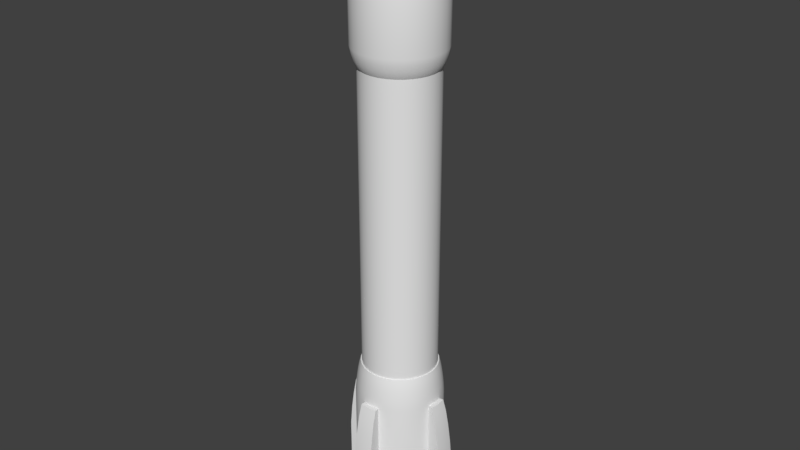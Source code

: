 # Source: Missile.blend  (saved by Blender 2.77.0; exported with 4.5.12 LTS)
import bpy
from mathutils import Matrix  # noqa: F401  (used for matrix-valued properties, if any)

bpy.ops.wm.read_factory_settings(use_empty=True)
scene = bpy.context.scene
scene.name = 'Scene'

# ---- collections
col_collection_1 = bpy.data.collections.new('Collection 1'); scene.collection.children.link(col_collection_1)

# ---- world
world_world = bpy.data.worlds.new('World'); scene.world = world_world
world_world.color = (0.05088, 0.05088, 0.05088)
world_world.use_sun_shadow = False
world_world.sun_shadow_jitter_overblur = 0.0
world_world.cycles.sampling_method = 'MANUAL'

# ---- meshes
me_cylinder = bpy.data.meshes.new('Cylinder')
me_cylinder.from_pydata([(-6.583e-08, 1.0, -1.249), (0.1951, 0.9808, -1.249), (0.3827, 0.9239, -1.249), (0.5556, 0.8315, -1.249), (0.7071, 0.7071, -1.249), (0.8315, 0.5556, -1.249), (0.9239, 0.3827, -1.249), (0.9808, 0.1951, -1.249), (1.0, -2.336e-07, -1.249), (0.9808, -0.1951, -1.249), (0.9239, -0.3827, -1.249), (0.8315, -0.5556, -1.249), (0.7071, -0.7071, -1.249), (0.5556, -0.8315, -1.249), (0.3827, -0.9239, -1.249), (0.1951, -0.9808, -1.249), (-3.917e-07, -1.0, -1.249), (-0.1951, -0.9808, -1.249), (-0.3827, -0.9239, -1.249), (-0.5556, -0.8315, -1.249), (-0.7071, -0.7071, -1.249), (-0.8315, -0.5556, -1.249), (-0.9239, -0.3827, -1.249), (-0.9808, -0.1951, -1.249), (-1.0, 6.565e-07, -1.249), (-0.9808, 0.1951, -1.249), (-0.9239, 0.3827, -1.249), (-0.8315, 0.5556, -1.249), (-0.7071, 0.7071, -1.249), (-0.5556, 0.8315, -1.249), (-0.3827, 0.9239, -1.249), (-0.1951, 0.9808, -1.249), (-3.719e-08, 1.0, -2.294), (0.1951, 0.9808, -2.294), (0.3827, 0.9239, -2.294), (0.5556, 0.8315, -2.294), (0.7071, 0.7071, -2.294), (0.8315, 0.5556, -2.294), (0.9239, 0.3827, -2.294), (0.9808, 0.1951, -2.294), (1.0, -2.336e-07, -2.294), (0.9808, -0.1951, -2.294), (0.9239, -0.3827, -2.294), (0.8315, -0.5556, -2.294), (0.7071, -0.7071, -2.294), (0.5556, -0.8315, -2.294), (0.3827, -0.9239, -2.294), (0.1951, -0.9808, -2.294), (-3.63e-07, -1.0, -2.294), (-0.1951, -0.9808, -2.294), (-0.3827, -0.9239, -2.294), (-0.5556, -0.8315, -2.295), (-0.7071, -0.7071, -2.295), (-0.8315, -0.5556, -2.294), (-0.9239, -0.3827, -2.294), (-0.9808, -0.1951, -2.294), (-1.0, 6.565e-07, -2.294), (-0.9808, 0.1951, -2.294), (-0.9239, 0.3827, -2.294), (-0.8315, 0.5556, -2.294), (-0.7071, 0.7071, -2.294), (-0.5556, 0.8315, -2.294), (-0.3827, 0.9239, -2.294), (-0.1951, 0.9808, -2.294), (3.112e-08, 1.177, -2.294), (0.2296, 1.154, -2.294), (0.4504, 1.087, -2.294), (0.6539, 0.9786, -2.294), (0.8322, 0.8322, -2.294), (0.9786, 0.6539, -2.294), (1.087, 0.4504, -2.294), (1.154, 0.2296, -2.294), (1.177, -2.066e-07, -2.294), (1.154, -0.2296, -2.294), (1.087, -0.4504, -2.294), (0.9786, -0.6539, -2.294), (0.8322, -0.8322, -2.294), (0.6539, -0.9786, -2.294), (0.4504, -1.087, -2.294), (0.2296, -1.154, -2.294), (-4.17e-07, -1.177, -2.294), (-0.2296, -1.154, -2.294), (-0.4504, -1.087, -2.294), (-0.6539, -0.9786, -2.295), (-0.8322, -0.8322, -2.295), (-0.9786, -0.6539, -2.294), (-1.087, -0.4504, -2.294), (-1.154, -0.2296, -2.294), (-1.177, 8.184e-07, -2.294), (-1.154, 0.2296, -2.294), (-1.087, 0.4504, -2.294), (-0.9786, 0.6539, -2.294), (-0.8322, 0.8322, -2.294), (-0.6539, 0.9786, -2.294), (-0.4504, 1.087, -2.294), (-0.2296, 1.154, -2.294), (0.03252, 0.1635, 2.773), (0.2296, 1.154, 1.955), (0.06674, 0.3355, 2.761), (0.09993, 0.5024, 2.724), (0.1311, 0.6589, 2.664), (0.1592, 0.8004, 2.582), (0.1835, 0.9225, 2.481), (0.2032, 1.022, 2.364), (0.2177, 1.095, 2.235), (0.2266, 1.139, 2.097), (-1.15e-08, 1.177, 1.955), (-1.668e-06, 0.1667, 2.773), (-4.906e-08, 1.162, 2.097), (-1.31e-07, 1.116, 2.235), (-2.614e-07, 1.042, 2.364), (-4.328e-07, 0.9406, 2.481), (-6.372e-07, 0.8161, 2.582), (-8.7e-07, 0.6718, 2.664), (-1.125e-06, 0.5122, 2.724), (-1.396e-06, 0.3421, 2.761), (0.06379, 0.154, 2.773), (0.4504, 1.087, 1.955), (0.1309, 0.3161, 2.761), (0.196, 0.4732, 2.724), (0.2571, 0.6207, 2.664), (0.3123, 0.7539, 2.582), (0.3599, 0.869, 2.481), (0.3986, 0.9623, 2.364), (0.4271, 1.031, 2.235), (0.4445, 1.073, 2.097), (0.09261, 0.1386, 2.773), (0.6539, 0.9786, 1.955), (0.1901, 0.2845, 2.761), (0.2846, 0.4259, 2.724), (0.3732, 0.5586, 2.664), (0.4534, 0.6785, 2.582), (0.5226, 0.7821, 2.481), (0.5787, 0.866, 2.364), (0.62, 0.9279, 2.235), (0.6453, 0.9658, 2.097), (0.1179, 0.1179, 2.773), (0.8322, 0.8322, 1.955), (0.2419, 0.2419, 2.761), (0.3622, 0.3622, 2.724), (0.475, 0.475, 2.664), (0.577, 0.577, 2.582), (0.6651, 0.6651, 2.481), (0.7365, 0.7365, 2.364), (0.7891, 0.7891, 2.235), (0.8214, 0.8214, 2.097), (0.1386, 0.09261, 2.773), (0.9786, 0.6539, 1.955), (0.2845, 0.1901, 2.761), (0.4259, 0.2846, 2.724), (0.5586, 0.3732, 2.664), (0.6785, 0.4534, 2.582), (0.7821, 0.5226, 2.481), (0.866, 0.5787, 2.364), (0.9279, 0.62, 2.235), (0.9658, 0.6453, 2.097), (0.154, 0.06379, 2.773), (1.087, 0.4504, 1.955), (0.3161, 0.1309, 2.761), (0.4732, 0.196, 2.724), (0.6207, 0.2571, 2.664), (0.7539, 0.3123, 2.582), (0.869, 0.3599, 2.481), (0.9623, 0.3986, 2.364), (1.031, 0.4271, 2.235), (1.073, 0.4445, 2.097), (0.1635, 0.03252, 2.773), (1.154, 0.2296, 1.955), (0.3355, 0.06674, 2.761), (0.5024, 0.09993, 2.724), (0.6589, 0.1311, 2.664), (0.8004, 0.1592, 2.582), (0.9225, 0.1835, 2.481), (1.022, 0.2032, 2.364), (1.095, 0.2177, 2.235), (1.139, 0.2266, 2.097), (0.1667, -1.303e-07, 2.773), (1.177, -2.066e-07, 1.955), (0.3421, -1.433e-07, 2.761), (0.5122, -1.564e-07, 2.724), (0.6718, -1.685e-07, 2.664), (0.8161, -1.797e-07, 2.582), (0.9406, -1.88e-07, 2.481), (1.042, -1.955e-07, 2.364), (1.116, -2.011e-07, 2.235), (1.162, -2.048e-07, 2.097), (0.1635, -0.03252, 2.773), (1.154, -0.2296, 1.955), (0.3355, -0.06674, 2.761), (0.5024, -0.09993, 2.724), (0.6589, -0.1311, 2.664), (0.8004, -0.1592, 2.582), (0.9225, -0.1835, 2.481), (1.022, -0.2032, 2.364), (1.095, -0.2177, 2.235), (1.139, -0.2266, 2.097), (0.154, -0.06379, 2.773), (1.087, -0.4504, 1.955), (0.3161, -0.1309, 2.761), (0.4732, -0.196, 2.724), (0.6207, -0.2571, 2.664), (0.7539, -0.3123, 2.582), (0.869, -0.3599, 2.481), (0.9623, -0.3986, 2.364), (1.031, -0.4271, 2.235), (1.073, -0.4445, 2.097), (0.1386, -0.09261, 2.773), (0.9786, -0.6539, 1.955), (0.2845, -0.1901, 2.761), (0.4259, -0.2846, 2.724), (0.5586, -0.3732, 2.664), (0.6785, -0.4534, 2.582), (0.7821, -0.5226, 2.481), (0.866, -0.5787, 2.364), (0.9279, -0.62, 2.235), (0.9658, -0.6453, 2.097), (0.1179, -0.1179, 2.773), (0.8322, -0.8322, 1.955), (0.2419, -0.2419, 2.761), (0.3622, -0.3622, 2.724), (0.475, -0.475, 2.664), (0.577, -0.577, 2.582), (0.6651, -0.6651, 2.481), (0.7365, -0.7365, 2.364), (0.7891, -0.7891, 2.235), (0.8214, -0.8214, 2.097), (0.0926, -0.1386, 2.773), (0.6539, -0.9786, 1.955), (0.1901, -0.2845, 2.761), (0.2846, -0.4259, 2.724), (0.3732, -0.5586, 2.664), (0.4534, -0.6785, 2.582), (0.5226, -0.7821, 2.481), (0.5787, -0.8661, 2.364), (0.62, -0.9279, 2.235), (0.6453, -0.9658, 2.097), (0.06379, -0.154, 2.773), (0.4504, -1.087, 1.955), (0.1309, -0.3161, 2.761), (0.196, -0.4732, 2.724), (0.2571, -0.6207, 2.664), (0.3123, -0.7539, 2.582), (0.3599, -0.869, 2.481), (0.3986, -0.9623, 2.364), (0.4271, -1.031, 2.235), (0.4445, -1.073, 2.097), (0.03252, -0.1635, 2.773), (0.2296, -1.154, 1.955), (0.06674, -0.3355, 2.761), (0.09993, -0.5024, 2.724), (0.1311, -0.6589, 2.664), (0.1592, -0.8004, 2.582), (0.1835, -0.9225, 2.481), (0.2032, -1.022, 2.364), (0.2177, -1.095, 2.235), (0.2266, -1.139, 2.097), (-6.395e-07, -0.1667, 2.773), (-4.588e-07, -1.177, 1.955), (-6.209e-07, -0.3421, 2.761), (-6.013e-07, -0.5122, 2.724), (-5.796e-07, -0.6718, 2.664), (-5.576e-07, -0.8161, 2.582), (-5.352e-07, -0.9406, 2.481), (-5.129e-07, -1.042, 2.364), (-4.924e-07, -1.116, 2.235), (-4.756e-07, -1.162, 2.097), (-0.03252, -0.1635, 2.773), (-0.2296, -1.154, 1.955), (-0.06674, -0.3355, 2.761), (-0.09993, -0.5024, 2.724), (-0.1311, -0.6589, 2.664), (-0.1592, -0.8004, 2.582), (-0.1835, -0.9225, 2.481), (-0.2032, -1.022, 2.364), (-0.2177, -1.095, 2.235), (-0.2266, -1.139, 2.097), (-0.06379, -0.154, 2.773), (-0.4504, -1.087, 1.955), (-0.1309, -0.3161, 2.761), (-0.196, -0.4732, 2.724), (-0.2571, -0.6207, 2.664), (-0.3123, -0.7539, 2.582), (-0.3599, -0.869, 2.481), (-0.3986, -0.9623, 2.364), (-0.4271, -1.031, 2.235), (-0.4445, -1.073, 2.097), (-0.09261, -0.1386, 2.773), (-0.6539, -0.9786, 1.955), (-0.1901, -0.2845, 2.761), (-0.2846, -0.4259, 2.724), (-0.3732, -0.5586, 2.664), (-0.4534, -0.6785, 2.582), (-0.5226, -0.7821, 2.481), (-0.5787, -0.866, 2.364), (-0.62, -0.9279, 2.235), (-0.6453, -0.9658, 2.097), (-0.1179, -0.1179, 2.773), (-0.8322, -0.8322, 1.955), (-0.2419, -0.2419, 2.761), (-0.3622, -0.3622, 2.724), (-0.475, -0.475, 2.664), (-0.577, -0.577, 2.582), (-0.6651, -0.6651, 2.481), (-0.7365, -0.7365, 2.364), (-0.7891, -0.7891, 2.235), (-0.8214, -0.8214, 2.097), (-0.1386, -0.09261, 2.773), (-0.9786, -0.6539, 1.955), (-0.2845, -0.1901, 2.761), (-0.4259, -0.2846, 2.724), (-0.5586, -0.3732, 2.664), (-0.6785, -0.4534, 2.582), (-0.7821, -0.5226, 2.481), (-0.8661, -0.5787, 2.364), (-0.9279, -0.62, 2.235), (-0.9658, -0.6453, 2.097), (-0.154, -0.06379, 2.773), (-1.087, -0.4504, 1.955), (-0.3161, -0.1309, 2.761), (-0.4732, -0.196, 2.724), (-0.6207, -0.2571, 2.664), (-0.7539, -0.3123, 2.582), (-0.869, -0.3599, 2.481), (-0.9623, -0.3986, 2.364), (-1.031, -0.4271, 2.235), (-1.073, -0.4445, 2.097), (-0.1635, -0.03252, 2.773), (-1.154, -0.2296, 1.955), (-0.3355, -0.06674, 2.761), (-0.5024, -0.09993, 2.724), (-0.6589, -0.1311, 2.664), (-0.8004, -0.1592, 2.582), (-0.9225, -0.1835, 2.481), (-1.022, -0.2032, 2.364), (-1.095, -0.2177, 2.235), (-1.139, -0.2266, 2.097), (-0.1667, -4.834e-08, 2.773), (-1.177, 8.184e-07, 1.955), (-0.3421, 1.025e-07, 2.761), (-0.5122, 2.483e-07, 2.724), (-0.6718, 3.85e-07, 2.664), (-0.8161, 5.086e-07, 2.582), (-0.9406, 6.148e-07, 2.481), (-1.042, 7.004e-07, 2.364), (-1.116, 7.675e-07, 2.235), (-1.162, 8.029e-07, 2.097), (-0.1635, 0.03252, 2.773), (-1.154, 0.2296, 1.955), (-0.3355, 0.06674, 2.761), (-0.5024, 0.09993, 2.724), (-0.6589, 0.1311, 2.664), (-0.8004, 0.1592, 2.582), (-0.9225, 0.1835, 2.481), (-1.022, 0.2032, 2.364), (-1.095, 0.2177, 2.235), (-1.139, 0.2266, 2.097), (-0.154, 0.06379, 2.773), (-1.087, 0.4504, 1.955), (-0.3161, 0.1309, 2.761), (-0.4732, 0.196, 2.724), (-0.6207, 0.2571, 2.664), (-0.7539, 0.3123, 2.582), (-0.869, 0.3599, 2.481), (-0.9623, 0.3986, 2.364), (-1.031, 0.4271, 2.235), (-1.073, 0.4445, 2.097), (-0.1386, 0.0926, 2.773), (-0.9786, 0.6539, 1.955), (-0.2845, 0.1901, 2.761), (-0.4259, 0.2846, 2.724), (-0.5586, 0.3732, 2.664), (-0.6785, 0.4534, 2.582), (-0.7821, 0.5226, 2.481), (-0.866, 0.5787, 2.364), (-0.9279, 0.62, 2.235), (-0.9658, 0.6453, 2.097), (-0.1179, 0.1179, 2.773), (-0.8322, 0.8322, 1.955), (-0.2419, 0.2419, 2.761), (-0.3622, 0.3622, 2.724), (-0.475, 0.475, 2.664), (-0.577, 0.577, 2.582), (-0.6651, 0.6651, 2.481), (-0.7365, 0.7365, 2.364), (-0.7891, 0.7891, 2.235), (-0.8214, 0.8214, 2.097), (-0.09261, 0.1386, 2.773), (-0.6539, 0.9786, 1.955), (-0.1901, 0.2845, 2.761), (-0.2846, 0.4259, 2.724), (-0.3732, 0.5586, 2.664), (-0.4534, 0.6785, 2.582), (-0.5226, 0.7821, 2.481), (-0.5787, 0.8661, 2.364), (-0.62, 0.9279, 2.235), (-0.6453, 0.9658, 2.097), (-0.06379, 0.154, 2.773), (-0.4504, 1.087, 1.955), (-0.1309, 0.3161, 2.761), (-0.196, 0.4732, 2.724), (-0.2571, 0.6207, 2.664), (-0.3123, 0.7539, 2.582), (-0.3599, 0.869, 2.481), (-0.3986, 0.9623, 2.364), (-0.4271, 1.031, 2.235), (-0.4445, 1.073, 2.097), (-0.03252, 0.1635, 2.773), (-0.2296, 1.154, 1.955), (-0.06674, 0.3355, 2.761), (-0.09993, 0.5024, 2.724), (-0.1311, 0.6589, 2.664), (-0.1592, 0.8004, 2.582), (-0.1835, 0.9225, 2.481), (-0.2032, 1.022, 2.364), (-0.2177, 1.095, 2.235), (-0.2266, 1.139, 2.097), (0.2296, 1.154, 1.604), (0.1966, 0.9883, 1.436), (0.2239, 1.126, 1.551), (0.2161, 1.086, 1.505), (0.2071, 1.041, 1.465), (-6.288e-08, 1.008, 1.436), (-9.349e-09, 1.177, 1.604), (-4.417e-08, 1.061, 1.465), (-2.91e-08, 1.108, 1.505), (-1.693e-08, 1.148, 1.551), (0.4504, 1.087, 1.604), (0.3856, 0.9309, 1.436), (0.4393, 1.06, 1.551), (0.4239, 1.023, 1.505), (0.4062, 0.9807, 1.465), (0.6539, 0.9786, 1.604), (0.5598, 0.8378, 1.436), (0.6377, 0.9544, 1.551), (0.6154, 0.9211, 1.505), (0.5897, 0.8826, 1.465), (0.8322, 0.8322, 1.604), (0.7125, 0.7125, 1.436), (0.8116, 0.8116, 1.551), (0.7833, 0.7833, 1.505), (0.7506, 0.7506, 1.465), (0.9786, 0.6539, 1.604), (0.8378, 0.5598, 1.436), (0.9544, 0.6377, 1.551), (0.9211, 0.6154, 1.505), (0.8826, 0.5897, 1.465), (1.087, 0.4504, 1.604), (0.9309, 0.3856, 1.436), (1.06, 0.4393, 1.551), (1.023, 0.4239, 1.505), (0.9807, 0.4062, 1.465), (1.154, 0.2296, 1.604), (0.9883, 0.1966, 1.436), (1.126, 0.2239, 1.551), (1.086, 0.2161, 1.505), (1.041, 0.2071, 1.465), (1.177, -2.066e-07, 1.604), (1.008, -2.325e-07, 1.436), (1.148, -2.111e-07, 1.551), (1.108, -2.172e-07, 1.505), (1.061, -2.242e-07, 1.465), (1.154, -0.2296, 1.604), (0.9883, -0.1966, 1.436), (1.126, -0.2239, 1.551), (1.086, -0.2161, 1.505), (1.041, -0.2071, 1.465), (1.087, -0.4504, 1.604), (0.9309, -0.3856, 1.436), (1.06, -0.4393, 1.551), (1.023, -0.4239, 1.505), (0.9807, -0.4062, 1.465), (0.9786, -0.6539, 1.604), (0.8378, -0.5598, 1.436), (0.9544, -0.6377, 1.551), (0.9211, -0.6154, 1.505), (0.8826, -0.5897, 1.465), (0.8322, -0.8322, 1.604), (0.7125, -0.7125, 1.436), (0.8116, -0.8116, 1.551), (0.7833, -0.7833, 1.505), (0.7506, -0.7506, 1.465), (0.6539, -0.9786, 1.604), (0.5598, -0.8378, 1.436), (0.6377, -0.9544, 1.551), (0.6154, -0.9211, 1.505), (0.5897, -0.8826, 1.465), (0.4504, -1.087, 1.604), (0.3856, -0.9309, 1.436), (0.4393, -1.06, 1.551), (0.4239, -1.023, 1.505), (0.4062, -0.9807, 1.465), (0.2296, -1.154, 1.604), (0.1966, -0.9883, 1.436), (0.2239, -1.126, 1.551), (0.2161, -1.086, 1.505), (0.2071, -1.041, 1.465), (-4.572e-07, -1.177, 1.604), (-3.94e-07, -1.008, 1.436), (-4.449e-07, -1.148, 1.551), (-4.293e-07, -1.108, 1.505), (-4.123e-07, -1.061, 1.465), (-0.2296, -1.154, 1.604), (-0.1966, -0.9883, 1.436), (-0.2239, -1.126, 1.551), (-0.2161, -1.086, 1.505), (-0.2071, -1.041, 1.465), (-0.4504, -1.087, 1.604), (-0.3856, -0.9309, 1.436), (-0.4393, -1.06, 1.551), (-0.4239, -1.023, 1.505), (-0.4062, -0.9807, 1.465), (-0.6539, -0.9786, 1.604), (-0.5598, -0.8378, 1.436), (-0.6377, -0.9544, 1.551), (-0.6154, -0.9211, 1.505), (-0.5897, -0.8826, 1.465), (-0.8322, -0.8322, 1.604), (-0.7125, -0.7125, 1.436), (-0.8116, -0.8116, 1.551), (-0.7833, -0.7833, 1.505), (-0.7506, -0.7506, 1.465), (-0.9786, -0.6539, 1.604), (-0.8378, -0.5598, 1.436), (-0.9544, -0.6377, 1.551), (-0.9211, -0.6154, 1.505), (-0.8826, -0.5897, 1.465), (-1.087, -0.4504, 1.604), (-0.9309, -0.3856, 1.436), (-1.06, -0.4393, 1.551), (-1.023, -0.4239, 1.505), (-0.9807, -0.4062, 1.465), (-1.154, -0.2296, 1.604), (-0.9883, -0.1966, 1.436), (-1.126, -0.2239, 1.551), (-1.086, -0.2161, 1.505), (-1.041, -0.2071, 1.465), (-1.177, 8.184e-07, 1.604), (-1.008, 6.635e-07, 1.436), (-1.148, 7.917e-07, 1.551), (-1.108, 7.551e-07, 1.505), (-1.061, 7.127e-07, 1.465), (-1.154, 0.2296, 1.604), (-0.9883, 0.1966, 1.436), (-1.126, 0.2239, 1.551), (-1.086, 0.2161, 1.505), (-1.041, 0.2071, 1.465), (-1.087, 0.4504, 1.604), (-0.9309, 0.3856, 1.436), (-1.06, 0.4393, 1.551), (-1.023, 0.4239, 1.505), (-0.9807, 0.4062, 1.465), (-0.9786, 0.6539, 1.604), (-0.8378, 0.5598, 1.436), (-0.9544, 0.6377, 1.551), (-0.9211, 0.6154, 1.505), (-0.8826, 0.5897, 1.465), (-0.8322, 0.8322, 1.604), (-0.7125, 0.7125, 1.436), (-0.8116, 0.8116, 1.551), (-0.7833, 0.7833, 1.505), (-0.7506, 0.7506, 1.465), (-0.6539, 0.9786, 1.604), (-0.5598, 0.8378, 1.436), (-0.6377, 0.9544, 1.551), (-0.6154, 0.9211, 1.505), (-0.5897, 0.8826, 1.465), (-0.4504, 1.087, 1.604), (-0.3856, 0.9309, 1.436), (-0.4393, 1.06, 1.551), (-0.4239, 1.023, 1.505), (-0.4062, 0.9807, 1.465), (-0.2296, 1.154, 1.604), (-0.1966, 0.9883, 1.436), (-0.2239, 1.126, 1.551), (-0.2161, 1.086, 1.505), (-0.2071, 1.041, 1.465), (9.372e-09, 1.177, -1.545), (-5.271e-08, 1.035, -1.249), (-2.498e-09, 1.153, -1.451), (-1.757e-08, 1.119, -1.37), (-3.451e-08, 1.08, -1.3), (0.2019, 1.015, -1.249), (0.2296, 1.154, -1.545), (0.2107, 1.059, -1.3), (0.2183, 1.097, -1.37), (0.2248, 1.13, -1.451), (0.396, 0.9561, -1.249), (0.4504, 1.087, -1.545), (0.4133, 0.9978, -1.3), (0.4282, 1.034, -1.37), (0.441, 1.065, -1.451), (0.5749, 0.8604, -1.249), (0.6539, 0.9786, -1.545), (0.6, 0.898, -1.3), (0.6216, 0.9303, -1.37), (0.6403, 0.9583, -1.451), (0.7317, 0.7317, -1.249), (0.8322, 0.8322, -1.545), (0.7637, 0.7637, -1.3), (0.7912, 0.7912, -1.37), (0.8149, 0.8149, -1.451), (0.8604, 0.5749, -1.249), (0.9786, 0.6539, -1.545), (0.898, 0.6, -1.3), (0.9303, 0.6216, -1.37), (0.9583, 0.6403, -1.451), (0.9561, 0.396, -1.249), (1.087, 0.4504, -1.545), (0.9978, 0.4133, -1.3), (1.034, 0.4282, -1.37), (1.065, 0.441, -1.451), (1.015, 0.2019, -1.249), (1.154, 0.2296, -1.545), (1.059, 0.2107, -1.3), (1.097, 0.2183, -1.37), (1.13, 0.2248, -1.451), (1.035, -2.283e-07, -1.249), (1.177, -2.066e-07, -1.545), (1.08, -2.213e-07, -1.3), (1.119, -2.155e-07, -1.37), (1.153, -2.104e-07, -1.451), (1.015, -0.2019, -1.249), (1.154, -0.2296, -1.545), (1.059, -0.2107, -1.3), (1.097, -0.2183, -1.37), (1.13, -0.2248, -1.451), (0.9561, -0.396, -1.249), (1.087, -0.4504, -1.545), (0.9978, -0.4133, -1.3), (1.034, -0.4282, -1.37), (1.065, -0.441, -1.451), (0.8604, -0.5749, -1.249), (0.9786, -0.6539, -1.545), (0.898, -0.6, -1.3), (0.9303, -0.6216, -1.37), (0.9583, -0.6403, -1.451), (0.7317, -0.7317, -1.249), (0.8322, -0.8322, -1.545), (0.7637, -0.7637, -1.3), (0.7912, -0.7912, -1.37), (0.8149, -0.8149, -1.451), (0.5749, -0.8604, -1.249), (0.6539, -0.9786, -1.545), (0.6, -0.898, -1.3), (0.6216, -0.9303, -1.37), (0.6403, -0.9583, -1.451), (0.396, -0.9561, -1.249), (0.4504, -1.087, -1.545), (0.4133, -0.9978, -1.3), (0.4282, -1.034, -1.37), (0.441, -1.065, -1.451), (0.2019, -1.015, -1.249), (0.2296, -1.154, -1.545), (0.2107, -1.059, -1.3), (0.2183, -1.097, -1.37), (0.2248, -1.13, -1.451), (-4.025e-07, -1.035, -1.249), (-4.381e-07, -1.177, -1.545), (-4.15e-07, -1.08, -1.3), (-4.251e-07, -1.119, -1.37), (-4.335e-07, -1.153, -1.451), (-0.2019, -1.015, -1.249), (-0.2296, -1.154, -1.545), (-0.2107, -1.059, -1.3), (-0.2183, -1.097, -1.37), (-0.2248, -1.13, -1.451), (-0.396, -0.9561, -1.249), (-0.4504, -1.087, -1.545), (-0.4133, -0.9978, -1.3), (-0.4282, -1.034, -1.37), (-0.441, -1.065, -1.451), (-0.5749, -0.8604, -1.249), (-0.6539, -0.9786, -1.545), (-0.6, -0.898, -1.3), (-0.6216, -0.9303, -1.37), (-0.6403, -0.9583, -1.451), (-0.7317, -0.7317, -1.249), (-0.8322, -0.8322, -1.545), (-0.7637, -0.7637, -1.3), (-0.7912, -0.7912, -1.37), (-0.8149, -0.8149, -1.451), (-0.8604, -0.5749, -1.249), (-0.9786, -0.6539, -1.545), (-0.898, -0.6, -1.3), (-0.9303, -0.6216, -1.37), (-0.9583, -0.6403, -1.451), (-0.9561, -0.396, -1.249), (-1.087, -0.4504, -1.545), (-0.9978, -0.4133, -1.3), (-1.034, -0.4282, -1.37), (-1.065, -0.441, -1.451), (-1.015, -0.2019, -1.249), (-1.154, -0.2296, -1.545), (-1.059, -0.2107, -1.3), (-1.097, -0.2183, -1.37), (-1.13, -0.2248, -1.451), (-1.035, 6.884e-07, -1.249), (-1.177, 8.184e-07, -1.545), (-1.08, 7.297e-07, -1.3), (-1.119, 7.653e-07, -1.37), (-1.153, 7.959e-07, -1.451), (-1.015, 0.2019, -1.249), (-1.154, 0.2296, -1.545), (-1.059, 0.2107, -1.3), (-1.097, 0.2183, -1.37), (-1.13, 0.2248, -1.451), (-0.9561, 0.396, -1.249), (-1.087, 0.4504, -1.545), (-0.9978, 0.4133, -1.3), (-1.034, 0.4282, -1.37), (-1.065, 0.441, -1.451), (-0.8604, 0.5749, -1.249), (-0.9786, 0.6539, -1.545), (-0.898, 0.6, -1.3), (-0.9303, 0.6216, -1.37), (-0.9583, 0.6403, -1.451), (-0.7317, 0.7317, -1.249), (-0.8322, 0.8322, -1.545), (-0.7637, 0.7637, -1.3), (-0.7912, 0.7912, -1.37), (-0.8149, 0.8149, -1.451), (-0.5749, 0.8604, -1.249), (-0.6539, 0.9786, -1.545), (-0.6, 0.898, -1.3), (-0.6216, 0.9303, -1.37), (-0.6403, 0.9583, -1.451), (-0.396, 0.9561, -1.249), (-0.4504, 1.087, -1.545), (-0.4133, 0.9978, -1.3), (-0.4282, 1.034, -1.37), (-0.441, 1.065, -1.451), (-0.2019, 1.015, -1.249), (-0.2296, 1.154, -1.545), (-0.2107, 1.059, -1.3), (-0.2183, 1.097, -1.37), (-0.2248, 1.13, -1.451), (4.37e-08, 1.245, -2.294), (0.2362, 1.222, -2.294), (1.222, 0.2362, -2.294), (1.245, -1.882e-07, -2.294), (1.222, -0.2362, -2.294), (0.2362, -1.222, -2.294), (-4.341e-07, -1.245, -2.294), (-0.2362, -1.222, -2.294), (-1.222, -0.2362, -2.294), (-1.245, 8.713e-07, -2.294), (-1.222, 0.2362, -2.294), (-0.2362, 1.222, -2.294), (0.2362, 1.222, -1.545), (2.13e-08, 1.245, -1.545), (1.245, -1.882e-07, -1.545), (1.222, 0.2362, -1.545), (1.222, -0.2362, -1.545), (-4.559e-07, -1.245, -1.545), (0.2362, -1.222, -1.545), (-0.2362, -1.222, -1.545), (-1.245, 8.713e-07, -1.545), (-1.222, -0.2362, -1.545), (-1.222, 0.2362, -1.545), (-0.2362, 1.222, -1.545), (1.03e-07, 1.581, -2.294), (0.2687, 1.556, -2.294), (1.556, 0.2687, -2.294), (1.581, -1.017e-07, -2.294), (1.556, -0.2687, -2.294), (0.2687, -1.556, -2.294), (-5.158e-07, -1.581, -2.294), (-0.2687, -1.556, -2.294), (-1.556, -0.2687, -2.294), (-1.581, 1.126e-06, -2.294), (-1.556, 0.2687, -2.294), (-0.2687, 1.556, -2.294), (1.556, 0.2687, -2.656), (1.03e-07, 1.581, -2.656), (0.2687, 1.556, -2.656), (1.581, -1.017e-07, -2.656), (1.556, -0.2687, -2.656), (0.2687, -1.556, -2.656), (-5.158e-07, -1.581, -2.656), (-0.2687, -1.556, -2.656), (-1.556, -0.2687, -2.656), (-1.581, 1.126e-06, -2.656), (-1.556, 0.2687, -2.656), (-0.2687, 1.556, -2.656), (4.37e-08, 1.245, -2.294), (8.854e-08, 1.499, -2.656), (5.14e-08, 1.288, -2.409), (6.2e-08, 1.348, -2.508), (7.48e-08, 1.418, -2.594), (0.2362, 1.222, -2.294), (0.2607, 1.474, -2.656), (0.2404, 1.265, -2.409), (0.2462, 1.325, -2.508), (0.2529, 1.393, -2.594), (1.474, 0.2607, -2.656), (1.222, 0.2362, -2.294), (1.393, 0.2529, -2.594), (1.325, 0.2462, -2.508), (1.265, 0.2404, -2.409), (1.499, -1.228e-07, -2.656), (1.245, -1.882e-07, -2.294), (1.418, -1.438e-07, -2.594), (1.348, -1.615e-07, -2.508), (1.288, -1.769e-07, -2.409), (1.222, -0.2362, -2.294), (1.474, -0.2607, -2.656), (1.265, -0.2404, -2.409), (1.325, -0.2462, -2.508), (1.393, -0.2529, -2.594), (0.2607, -1.474, -2.656), (0.2362, -1.222, -2.294), (0.2529, -1.393, -2.594), (0.2462, -1.325, -2.508), (0.2404, -1.265, -2.409), (-4.959e-07, -1.499, -2.656), (-4.341e-07, -1.245, -2.294), (-4.761e-07, -1.418, -2.594), (-4.593e-07, -1.348, -2.508), (-4.449e-07, -1.288, -2.409), (-0.2362, -1.222, -2.294), (-0.2607, -1.474, -2.656), (-0.2404, -1.265, -2.409), (-0.2462, -1.325, -2.508), (-0.2529, -1.393, -2.594), (-1.474, -0.2607, -2.656), (-1.222, -0.2362, -2.294), (-1.393, -0.2529, -2.594), (-1.325, -0.2462, -2.508), (-1.265, -0.2404, -2.409), (-1.499, 1.064e-06, -2.656), (-1.245, 8.713e-07, -2.294), (-1.418, 1.002e-06, -2.594), (-1.348, 9.499e-07, -2.508), (-1.288, 9.044e-07, -2.409), (-1.222, 0.2362, -2.294), (-1.474, 0.2607, -2.656), (-1.265, 0.2404, -2.409), (-1.325, 0.2462, -2.508), (-1.393, 0.2529, -2.594), (-0.2607, 1.474, -2.656), (-0.2362, 1.222, -2.294), (-0.2529, 1.393, -2.594), (-0.2462, 1.325, -2.508), (-0.2404, 1.265, -2.409), (0.2687, 1.556, -2.146), (0.2409, 1.27, -1.545), (0.264, 1.507, -1.955), (0.2574, 1.439, -1.79), (0.2498, 1.361, -1.648), (9.824e-08, 1.581, -2.146), (2.944e-08, 1.292, -1.545), (8.318e-08, 1.531, -1.955), (6.665e-08, 1.463, -1.79), (4.872e-08, 1.384, -1.648), (1.292, -1.76e-07, -1.545), (1.581, -1.017e-07, -2.146), (1.384, -1.524e-07, -1.648), (1.463, -1.32e-07, -1.79), (1.531, -1.145e-07, -1.955), (1.27, 0.2409, -1.545), (1.556, 0.2687, -2.146), (1.361, 0.2498, -1.648), (1.439, 0.2574, -1.79), (1.507, 0.264, -1.955), (1.556, -0.2687, -2.146), (1.27, -0.2409, -1.545), (1.507, -0.264, -1.955), (1.439, -0.2574, -1.79), (1.361, -0.2498, -1.648), (-4.679e-07, -1.292, -1.545), (-5.208e-07, -1.581, -2.146), (-4.877e-07, -1.384, -1.648), (-5.029e-07, -1.463, -1.79), (-5.143e-07, -1.531, -1.955), (0.2409, -1.27, -1.545), (0.2687, -1.556, -2.146), (0.2498, -1.361, -1.648), (0.2574, -1.439, -1.79), (0.264, -1.507, -1.955), (-0.2687, -1.556, -2.146), (-0.2409, -1.27, -1.545), (-0.264, -1.507, -1.955), (-0.2574, -1.439, -1.79), (-0.2498, -1.361, -1.648), (-1.292, 9.072e-07, -1.545), (-1.581, 1.126e-06, -2.146), (-1.384, 9.766e-07, -1.648), (-1.463, 1.037e-06, -1.79), (-1.531, 1.089e-06, -1.955), (-1.27, -0.2409, -1.545), (-1.556, -0.2687, -2.146), (-1.361, -0.2498, -1.648), (-1.439, -0.2574, -1.79), (-1.507, -0.264, -1.955), (-1.556, 0.2687, -2.146), (-1.27, 0.2409, -1.545), (-1.507, 0.264, -1.955), (-1.439, 0.2574, -1.79), (-1.361, 0.2498, -1.648), (-0.2409, 1.27, -1.545), (-0.2687, 1.556, -2.146), (-0.2498, 1.361, -1.648), (-0.2574, 1.439, -1.79), (-0.264, 1.507, -1.955), (0.4398, -0.2939, -2.073), (0.8315, -0.5556, -2.07), (0.6552, -0.4378, -2.017), (0.7303, -0.488, -1.988), (0.9239, -0.3827, -2.07), (0.4887, -0.2024, -2.073), (0.8115, -0.3361, -1.988), (0.728, -0.3015, -2.017), (0.5188, -0.1032, -2.073), (0.9808, -0.1951, -2.07), (0.7728, -0.1537, -2.017), (0.8615, -0.1714, -1.988), (0.529, -2.416e-07, -2.073), (1.0, -2.336e-07, -2.07), (0.788, -2.951e-07, -2.017), (0.8783, -2.693e-07, -1.988), (0.5188, 0.1032, -2.073), (0.9808, 0.1951, -2.07), (0.7728, 0.1537, -2.017), (0.8615, 0.1714, -1.988), (0.9239, 0.3827, -2.07), (0.4887, 0.2024, -2.073), (0.8115, 0.3361, -1.988), (0.728, 0.3015, -2.017), (0.4398, 0.2939, -2.073), (0.8315, 0.5556, -2.07), (0.6552, 0.4378, -2.017), (0.7303, 0.488, -1.988), (0.7071, 0.7071, -2.07), (0.374, 0.374, -2.073), (0.6211, 0.6211, -1.988), (0.5572, 0.5572, -2.017), (0.2939, 0.4398, -2.073), (0.5556, 0.8315, -2.07), (0.4378, 0.6552, -2.017), (0.488, 0.7303, -1.988), (0.3827, 0.9239, -2.07), (0.2024, 0.4887, -2.073), (0.3361, 0.8115, -1.988), (0.3015, 0.728, -2.017), (0.1032, 0.5188, -2.073), (0.1951, 0.9808, -2.07), (0.1537, 0.7728, -2.017), (0.1714, 0.8615, -1.988), (-4.95e-08, 1.0, -2.07), (1.649e-08, 0.529, -2.073), (-1.842e-10, 0.8783, -1.988), (3.01e-08, 0.788, -2.017), (0.7071, -0.7071, -2.07), (0.374, -0.374, -2.073), (0.6211, -0.6211, -1.988), (0.5572, -0.5572, -2.017), (0.2939, -0.4398, -2.073), (0.5556, -0.8315, -2.07), (0.4378, -0.6552, -2.017), (0.488, -0.7303, -1.988), (0.3827, -0.9239, -2.07), (0.2024, -0.4887, -2.073), (0.3361, -0.8115, -1.988), (0.3015, -0.728, -2.017), (0.1032, -0.5188, -2.073), (0.1951, -0.9808, -2.07), (0.1537, -0.7728, -2.017), (0.1714, -0.8615, -1.988), (-1.835e-07, -0.529, -2.073), (-3.753e-07, -1.0, -2.07), (-2.6e-07, -0.788, -2.017), (-3.053e-07, -0.8783, -1.988), (-0.1032, -0.5188, -2.073), (-0.1951, -0.9808, -2.07), (-0.1537, -0.7728, -2.017), (-0.1714, -0.8615, -1.988), (-0.3827, -0.9239, -2.07), (-0.2024, -0.4887, -2.073), (-0.3361, -0.8115, -1.988), (-0.3015, -0.728, -2.017), (-0.2939, -0.4398, -2.073), (-0.5556, -0.8315, -2.07), (-0.4378, -0.6552, -2.017), (-0.488, -0.7303, -1.988), (-0.374, -0.374, -2.073), (-0.7071, -0.7071, -2.07), (-0.5572, -0.5572, -2.017), (-0.6211, -0.6211, -1.988), (-0.4398, -0.2939, -2.073), (-0.8315, -0.5556, -2.07), (-0.6552, -0.4378, -2.017), (-0.7303, -0.488, -1.988), (-0.9239, -0.3827, -2.07), (-0.4887, -0.2024, -2.073), (-0.8115, -0.3361, -1.988), (-0.728, -0.3015, -2.017), (-0.5188, -0.1032, -2.073), (-0.9808, -0.1951, -2.07), (-0.7728, -0.1537, -2.017), (-0.8615, -0.1714, -1.988), (-0.529, 3.294e-07, -2.073), (-1.0, 6.565e-07, -2.07), (-0.788, 5.263e-07, -2.017), (-0.8783, 5.813e-07, -1.988), (-0.5188, 0.1032, -2.073), (-0.9808, 0.1951, -2.07), (-0.7728, 0.1537, -2.017), (-0.8615, 0.1714, -1.988), (-0.9239, 0.3827, -2.07), (-0.4887, 0.2024, -2.073), (-0.8115, 0.3361, -1.988), (-0.728, 0.3015, -2.017), (-0.4398, 0.2939, -2.073), (-0.8315, 0.5556, -2.07), (-0.6552, 0.4378, -2.017), (-0.7303, 0.488, -1.988), (-0.374, 0.374, -2.073), (-0.7071, 0.7071, -2.07), (-0.5572, 0.5572, -2.017), (-0.6211, 0.6211, -1.988), (-0.5556, 0.8315, -2.07), (-0.2939, 0.4398, -2.073), (-0.488, 0.7303, -1.988), (-0.4378, 0.6552, -2.017), (-0.2024, 0.4887, -2.073), (-0.3827, 0.9239, -2.07), (-0.3015, 0.728, -2.017), (-0.3361, 0.8115, -1.988), (-0.1032, 0.5188, -2.073), (-0.1951, 0.9808, -2.07), (-0.1537, 0.7728, -2.017), (-0.1714, 0.8615, -1.988), (-6.583e-08, 1.0, -1.249), (0.1951, 0.9808, -1.249), (0.3827, 0.9239, -1.249), (0.5556, 0.8315, -1.249), (0.7071, 0.7071, -1.249), (0.8315, 0.5556, -1.249), (0.9239, 0.3827, -1.249), (0.9808, 0.1951, -1.249), (1.0, -2.336e-07, -1.249), (0.9808, -0.1951, -1.249), (0.9239, -0.3827, -1.249), (0.8315, -0.5556, -1.249), (0.7071, -0.7071, -1.249), (0.5556, -0.8315, -1.249), (0.3827, -0.9239, -1.249), (0.1951, -0.9808, -1.249), (-3.917e-07, -1.0, -1.249), (-0.1951, -0.9808, -1.249), (-0.3827, -0.9239, -1.249), (-0.5556, -0.8315, -1.249), (-0.7071, -0.7071, -1.249), (-0.8315, -0.5556, -1.249), (-0.9239, -0.3827, -1.249), (-0.9808, -0.1951, -1.249), (-1.0, 6.565e-07, -1.249), (-0.9808, 0.1951, -1.249), (-0.9239, 0.3827, -1.249), (-0.8315, 0.5556, -1.249), (-0.7071, 0.7071, -1.249), (-0.5556, 0.8315, -1.249), (-0.3827, 0.9239, -1.249), (-0.1951, 0.9808, -1.249), (-3.719e-08, 1.0, -2.294), (0.1951, 0.9808, -2.294), (0.3827, 0.9239, -2.294), (0.5556, 0.8315, -2.294), (0.7071, 0.7071, -2.294), (0.8315, 0.5556, -2.294), (0.9239, 0.3827, -2.294), (0.9808, 0.1951, -2.294), (1.0, -2.336e-07, -2.294), (0.9808, -0.1951, -2.294), (0.9239, -0.3827, -2.294), (0.8315, -0.5556, -2.294), (0.7071, -0.7071, -2.294), (0.5556, -0.8315, -2.294), (0.3827, -0.9239, -2.294), (0.1951, -0.9808, -2.294), (-3.63e-07, -1.0, -2.294), (-0.1951, -0.9808, -2.294), (-0.3827, -0.9239, -2.294), (-0.5556, -0.8315, -2.295), (-0.7071, -0.7071, -2.295), (-0.8315, -0.5556, -2.294), (-0.9239, -0.3827, -2.294), (-0.9808, -0.1951, -2.294), (-1.0, 6.565e-07, -2.294), (-0.9808, 0.1951, -2.294), (-0.9239, 0.3827, -2.294), (-0.8315, 0.5556, -2.294), (-0.7071, 0.7071, -2.294), (-0.5556, 0.8315, -2.294), (-0.3827, 0.9239, -2.294), (-0.1951, 0.9808, -2.294), (0.2296, 1.154, -2.294), (0.2296, 1.154, -2.294), (0.4504, 1.087, -2.294), (0.6539, 0.9786, -2.294), (0.8322, 0.8322, -2.294), (0.9786, 0.6539, -2.294), (1.087, 0.4504, -2.294), (1.154, 0.2296, -2.294), (1.154, 0.2296, -2.294), (1.154, -0.2296, -2.294), (1.154, -0.2296, -2.294), (1.087, -0.4504, -2.294), (0.9786, -0.6539, -2.294), (0.8322, -0.8322, -2.294), (0.6539, -0.9786, -2.294), (0.4504, -1.087, -2.294), (0.2296, -1.154, -2.294), (0.2296, -1.154, -2.294), (-0.2296, -1.154, -2.294), (-0.2296, -1.154, -2.294), (-0.4504, -1.087, -2.294), (-0.6539, -0.9786, -2.295), (-0.8322, -0.8322, -2.295), (-0.9786, -0.6539, -2.294), (-1.087, -0.4504, -2.294), (-1.154, -0.2296, -2.294), (-1.154, -0.2296, -2.294), (-1.154, 0.2296, -2.294), (-1.154, 0.2296, -2.294), (-1.087, 0.4504, -2.294), (-0.9786, 0.6539, -2.294), (-0.8322, 0.8322, -2.294), (-0.6539, 0.9786, -2.294), (-0.4504, 1.087, -2.294), (-0.2296, 1.154, -2.294), (-0.2296, 1.154, -2.294), (0.2296, 1.154, -1.545), (0.2296, 1.154, -1.545), (9.372e-09, 1.177, -1.545), (1.177, -2.066e-07, -1.545), (1.154, 0.2296, -1.545), (1.154, 0.2296, -1.545), (1.154, -0.2296, -1.545), (1.154, -0.2296, -1.545), (-4.381e-07, -1.177, -1.545), (0.2296, -1.154, -1.545), (0.2296, -1.154, -1.545), (-0.2296, -1.154, -1.545), (-0.2296, -1.154, -1.545), (-1.177, 8.184e-07, -1.545), (-1.154, -0.2296, -1.545), (-1.154, -0.2296, -1.545), (-1.154, 0.2296, -1.545), (-1.154, 0.2296, -1.545), (-0.2296, 1.154, -1.545), (-0.2296, 1.154, -1.545), (1.222, 0.2362, -1.545), (1.222, -0.2362, -2.294), (1.222, -0.2362, -2.294), (4.37e-08, 1.245, -2.294), (4.37e-08, 1.245, -2.294), (0.2362, 1.222, -2.294), (0.2362, 1.222, -2.294), (1.222, 0.2362, -2.294), (1.222, 0.2362, -2.294), (1.245, -1.882e-07, -2.294), (1.245, -1.882e-07, -2.294), (0.2362, -1.222, -2.294), (0.2362, -1.222, -2.294), (-4.341e-07, -1.245, -2.294), (-4.341e-07, -1.245, -2.294), (-0.2362, -1.222, -2.294), (-0.2362, -1.222, -2.294), (-1.222, -0.2362, -2.294), (-1.222, -0.2362, -2.294), (-1.245, 8.713e-07, -2.294), (-1.245, 8.713e-07, -2.294), (-1.222, 0.2362, -2.294), (-1.222, 0.2362, -2.294), (-0.2362, 1.222, -2.294), (-0.2362, 1.222, -2.294), (0.2362, 1.222, -1.545), (1.222, -0.2362, -1.545), (0.2362, -1.222, -1.545), (-1.222, -0.2362, -1.545), (-0.2362, 1.222, -1.545), (-1.222, 0.2362, -1.545), (-0.2362, -1.222, -1.545), (-0.2687, -1.556, -2.294), (-0.2687, -1.556, -2.656), (-0.2687, -1.556, -2.656), (1.03e-07, 1.581, -2.656), (0.2687, 1.556, -2.656), (0.2687, 1.556, -2.656), (1.556, 0.2687, -2.656), (1.556, 0.2687, -2.656), (1.581, -1.017e-07, -2.656), (1.556, -0.2687, -2.656), (1.556, -0.2687, -2.656), (0.2687, -1.556, -2.656), (0.2687, -1.556, -2.656), (-5.158e-07, -1.581, -2.656), (-1.556, -0.2687, -2.656), (-1.556, -0.2687, -2.656), (-1.581, 1.126e-06, -2.656), (-1.556, 0.2687, -2.656), (-1.556, 0.2687, -2.656), (-0.2687, 1.556, -2.656), (-0.2687, 1.556, -2.656), (1.556, -0.2687, -2.294), (1.556, 0.2687, -2.294), (-1.556, -0.2687, -2.294), (-1.556, 0.2687, -2.294), (-0.2687, 1.556, -2.294), (0.2687, 1.556, -2.294), (0.2687, -1.556, -2.294), (0.2607, 1.474, -2.656), (0.2529, 1.393, -2.594), (0.2462, 1.325, -2.508), (0.2404, 1.265, -2.409), (0.2362, 1.222, -2.294), (0.2362, 1.222, -2.294), (4.37e-08, 1.245, -2.294), (4.37e-08, 1.245, -2.294), (1.393, 0.2529, -2.594), (1.474, 0.2607, -2.656), (1.325, 0.2462, -2.508), (1.265, 0.2404, -2.409), (1.222, 0.2362, -2.294), (1.222, 0.2362, -2.294), (1.245, -1.882e-07, -2.294), (1.245, -1.882e-07, -2.294), (1.474, -0.2607, -2.656), (1.393, -0.2529, -2.594), (1.325, -0.2462, -2.508), (1.265, -0.2404, -2.409), (1.222, -0.2362, -2.294), (1.222, -0.2362, -2.294), (0.2529, -1.393, -2.594), (0.2607, -1.474, -2.656), (0.2462, -1.325, -2.508), (0.2404, -1.265, -2.409), (0.2362, -1.222, -2.294), (0.2362, -1.222, -2.294), (-4.341e-07, -1.245, -2.294), (-4.341e-07, -1.245, -2.294), (-0.2607, -1.474, -2.656), (-0.2529, -1.393, -2.594), (-0.2462, -1.325, -2.508), (-0.2404, -1.265, -2.409), (-0.2362, -1.222, -2.294), (-0.2362, -1.222, -2.294), (-1.393, -0.2529, -2.594), (-1.474, -0.2607, -2.656), (-1.325, -0.2462, -2.508), (-1.265, -0.2404, -2.409), (-1.222, -0.2362, -2.294), (-1.222, -0.2362, -2.294), (-1.245, 8.713e-07, -2.294), (-1.245, 8.713e-07, -2.294), (-1.474, 0.2607, -2.656), (-1.393, 0.2529, -2.594), (-1.325, 0.2462, -2.508), (-1.265, 0.2404, -2.409), (-1.222, 0.2362, -2.294), (-1.222, 0.2362, -2.294), (-0.2529, 1.393, -2.594), (-0.2607, 1.474, -2.656), (-0.2462, 1.325, -2.508), (-0.2404, 1.265, -2.409), (-0.2362, 1.222, -2.294), (-0.2362, 1.222, -2.294), (0.264, 1.507, -1.955), (0.2687, 1.556, -2.146), (0.2574, 1.439, -1.79), (0.2498, 1.361, -1.648), (0.2409, 1.27, -1.545), (1.556, 0.2687, -2.146), (1.507, 0.264, -1.955), (1.439, 0.2574, -1.79), (1.361, 0.2498, -1.648), (1.27, 0.2409, -1.545), (1.507, -0.264, -1.955), (1.556, -0.2687, -2.146), (1.439, -0.2574, -1.79), (1.361, -0.2498, -1.648), (1.27, -0.2409, -1.545), (0.2687, -1.556, -2.146), (0.264, -1.507, -1.955), (0.2574, -1.439, -1.79), (0.2498, -1.361, -1.648), (0.2409, -1.27, -1.545), (-0.264, -1.507, -1.955), (-0.2687, -1.556, -2.146), (-0.2574, -1.439, -1.79), (-0.2498, -1.361, -1.648), (-0.2409, -1.27, -1.545), (-1.556, -0.2687, -2.146), (-1.507, -0.264, -1.955), (-1.439, -0.2574, -1.79), (-1.361, -0.2498, -1.648), (-1.27, -0.2409, -1.545), (-1.507, 0.264, -1.955), (-1.556, 0.2687, -2.146), (-1.439, 0.2574, -1.79), (-1.361, 0.2498, -1.648), (-1.27, 0.2409, -1.545), (-0.2687, 1.556, -2.146), (-0.264, 1.507, -1.955), (-0.2574, 1.439, -1.79), (-0.2498, 1.361, -1.648), (-0.2409, 1.27, -1.545), (0.1966, 0.9883, 1.436), (-6.288e-08, 1.008, 1.436), (0.3856, 0.9309, 1.436), (0.5598, 0.8378, 1.436), (0.7125, 0.7125, 1.436), (0.8378, 0.5598, 1.436), (0.9309, 0.3856, 1.436), (0.9883, 0.1966, 1.436), (1.008, -2.325e-07, 1.436), (0.9883, -0.1966, 1.436), (0.9309, -0.3856, 1.436), (0.8378, -0.5598, 1.436), (0.7125, -0.7125, 1.436), (0.5598, -0.8378, 1.436), (0.3856, -0.9309, 1.436), (0.1966, -0.9883, 1.436), (-3.94e-07, -1.008, 1.436), (-0.1966, -0.9883, 1.436), (-0.3856, -0.9309, 1.436), (-0.5598, -0.8378, 1.436), (-0.7125, -0.7125, 1.436), (-0.8378, -0.5598, 1.436), (-0.9309, -0.3856, 1.436), (-0.9883, -0.1966, 1.436), (-1.008, 6.635e-07, 1.436), (-0.9883, 0.1966, 1.436), (-0.9309, 0.3856, 1.436), (-0.8378, 0.5598, 1.436), (-0.7125, 0.7125, 1.436), (-0.5598, 0.8378, 1.436), (-0.3856, 0.9309, 1.436), (-0.1966, 0.9883, 1.436), (-5.271e-08, 1.035, -1.249), (0.2019, 1.015, -1.249), (0.396, 0.9561, -1.249), (0.5749, 0.8604, -1.249), (0.7317, 0.7317, -1.249), (0.8604, 0.5749, -1.249), (0.9561, 0.396, -1.249), (1.015, 0.2019, -1.249), (1.035, -2.283e-07, -1.249), (1.015, -0.2019, -1.249), (0.9561, -0.396, -1.249), (0.8604, -0.5749, -1.249), (0.7317, -0.7317, -1.249), (0.5749, -0.8604, -1.249), (0.396, -0.9561, -1.249), (0.2019, -1.015, -1.249), (-4.025e-07, -1.035, -1.249), (-0.2019, -1.015, -1.249), (-0.396, -0.9561, -1.249), (-0.5749, -0.8604, -1.249), (-0.7317, -0.7317, -1.249), (-0.8604, -0.5749, -1.249), (-0.9561, -0.396, -1.249), (-1.015, -0.2019, -1.249), (-1.035, 6.884e-07, -1.249), (-1.015, 0.2019, -1.249), (-0.9561, 0.396, -1.249), (-0.8604, 0.5749, -1.249), (-0.7317, 0.7317, -1.249), (-0.5749, 0.8604, -1.249), (-0.396, 0.9561, -1.249), (-0.2019, 1.015, -1.249), (8.854e-08, 1.499, -2.656), (0.2607, 1.474, -2.656), (1.474, 0.2607, -2.656), (1.499, -1.228e-07, -2.656), (1.474, -0.2607, -2.656), (0.2607, -1.474, -2.656), (-4.959e-07, -1.499, -2.656), (-0.2607, -1.474, -2.656), (-1.474, -0.2607, -2.656), (-1.499, 1.064e-06, -2.656), (-1.474, 0.2607, -2.656), (-0.2607, 1.474, -2.656), (2.944e-08, 1.292, -1.545), (0.2409, 1.27, -1.545), (1.27, 0.2409, -1.545), (1.292, -1.76e-07, -1.545), (1.27, -0.2409, -1.545), (0.2409, -1.27, -1.545), (-4.679e-07, -1.292, -1.545), (-0.2409, -1.27, -1.545), (-1.27, -0.2409, -1.545), (-1.292, 9.072e-07, -1.545), (-1.27, 0.2409, -1.545), (-0.2409, 1.27, -1.545), (-0.1951, -0.9808, -2.07), (-0.3827, -0.9239, -2.07), (-0.3361, -0.8115, -1.988), (-0.1714, -0.8615, -1.988), (0.8315, -0.5556, -2.07), (0.7071, -0.7071, -2.07), (0.6211, -0.6211, -1.988), (0.7303, -0.488, -1.988), (-0.8315, -0.5556, -2.07), (-0.9239, -0.3827, -2.07), (-0.8115, -0.3361, -1.988), (-0.7303, -0.488, -1.988), (-0.1951, 0.9808, -2.07), (-4.95e-08, 1.0, -2.07), (-1.842e-10, 0.8783, -1.988), (-0.1714, 0.8615, -1.988), (-0.9808, 0.1951, -2.07), (-0.9239, 0.3827, -2.07), (-0.8115, 0.3361, -1.988), (-0.8615, 0.1714, -1.988), (-1.0, 6.565e-07, -2.07), (-0.8783, 5.813e-07, -1.988), (-3.753e-07, -1.0, -2.07), (-3.053e-07, -0.8783, -1.988), (0.1951, -0.9808, -2.07), (0.1714, -0.8615, -1.988), (0.9808, -0.1951, -2.07), (0.9239, -0.3827, -2.07), (0.8115, -0.3361, -1.988), (0.8615, -0.1714, -1.988), (1.0, -2.336e-07, -2.07), (0.8783, -2.693e-07, -1.988), (-0.7071, 0.7071, -2.07), (-0.5556, 0.8315, -2.07), (-0.488, 0.7303, -1.988), (-0.6211, 0.6211, -1.988), (-0.8315, 0.5556, -2.07), (-0.7303, 0.488, -1.988), (-0.3827, 0.9239, -2.07), (-0.3361, 0.8115, -1.988), (0.1951, 0.9808, -2.07), (0.3827, 0.9239, -2.07), (0.3361, 0.8115, -1.988), (0.1714, 0.8615, -1.988), (-0.7071, -0.7071, -2.07), (-0.6211, -0.6211, -1.988), (-0.9808, -0.1951, -2.07), (-0.8615, -0.1714, -1.988), (-0.5556, -0.8315, -2.07), (-0.488, -0.7303, -1.988), (0.5556, -0.8315, -2.07), (0.3827, -0.9239, -2.07), (0.3361, -0.8115, -1.988), (0.488, -0.7303, -1.988), (0.8315, 0.5556, -2.07), (0.9239, 0.3827, -2.07), (0.8115, 0.3361, -1.988), (0.7303, 0.488, -1.988), (0.9808, 0.1951, -2.07), (0.8615, 0.1714, -1.988), (0.5556, 0.8315, -2.07), (0.7071, 0.7071, -2.07), (0.6211, 0.6211, -1.988), (0.488, 0.7303, -1.988)], [], [(1, 417, 427, 1034), (1034, 427, 432, 1035), (1035, 432, 437, 1036), (1036, 437, 442, 1037), (1037, 442, 447, 1038), (1038, 447, 452, 1039), (1039, 452, 457, 1040), (1040, 457, 462, 1041), (1041, 462, 467, 1042), (1042, 467, 472, 1043), (1043, 472, 477, 1044), (1044, 477, 482, 1045), (1045, 482, 487, 1046), (1046, 487, 492, 1047), (1047, 492, 497, 1048), (1048, 497, 502, 1049), (1049, 502, 507, 1050), (1050, 507, 512, 1051), (1051, 512, 517, 1052), (1052, 517, 522, 1053), (1053, 522, 527, 1054), (1054, 527, 532, 1055), (1055, 532, 537, 1056), (1056, 537, 542, 1057), (1057, 542, 547, 1058), (1058, 547, 552, 1059), (1059, 552, 557, 1060), (1060, 557, 562, 1061), (1061, 562, 567, 1062), (1062, 567, 572, 1063), (137, 147, 441, 436), (1063, 572, 421, 0), (307, 317, 526, 521), (34, 1067, 937, 1437), (592, 597, 68, 67), (677, 682, 1119, 1118), (1073, 1072, 72, 1105), (127, 137, 436, 431), (297, 307, 521, 516), (1072, 1071, 1103, 72), (587, 592, 67, 66), (672, 677, 1118, 1117), (1071, 1070, 1102, 1103), (117, 127, 431, 426), (287, 297, 516, 511), (1132, 587, 66, 1097), (1064, 1095, 1130, 64), (667, 672, 1117, 1116), (1070, 1069, 1101, 1102), (407, 106, 422, 571), (1095, 1094, 1129, 1130), (277, 287, 511, 506), (1069, 1068, 1100, 1101), (97, 117, 426, 416), (1143, 667, 1116, 1115), (617, 1139, 1178, 750), (1094, 1093, 1128, 1129), (1068, 35, 1099, 1100), (267, 277, 506, 501), (1093, 1092, 1127, 1128), (1133, 65, 1158, 748), (35, 1066, 1098, 1099), (1092, 1091, 1126, 1127), (257, 267, 501, 496), (1066, 1065, 1096, 1098), (1123, 88, 1171, 1173), (1091, 1090, 1125, 1126), (1065, 1064, 64, 1096), (247, 257, 496, 491), (1090, 1089, 1123, 1125), (647, 1141, 1112, 1111), (64, 1130, 1175, 1155), (1089, 1088, 88, 1123), (237, 247, 491, 486), (642, 647, 1111, 77), (727, 1150, 1131, 94), (1088, 1087, 1121, 88), (19, 20, 1360, 1359), (27, 28, 1368, 1367), (2, 3, 1343, 1342), (10, 11, 1351, 1350), (20, 21, 1361, 1360), (28, 29, 1369, 1368), (3, 4, 1344, 1343), (11, 12, 1352, 1351), (682, 687, 1120, 1119), (29, 30, 1370, 1369), (597, 602, 69, 68), (12, 13, 1353, 1352), (21, 22, 1362, 1361), (4, 5, 1345, 1344), (14, 15, 1355, 1354), (22, 23, 1363, 1362), (1033, 2, 1342, 581), (5, 6, 1346, 1345), (15, 16, 1356, 1355), (23, 24, 1364, 1363), (6, 7, 1347, 1346), (16, 17, 1357, 1356), (24, 25, 1365, 1364), (7, 8, 1348, 1347), (17, 18, 1358, 1357), (25, 26, 1366, 1365), (8, 9, 1349, 1348), (18, 19, 1359, 1358), (31, 1032, 577, 1371), (26, 27, 1367, 1366), (9, 10, 1350, 1349), (1074, 1073, 1105, 1107), (687, 1146, 1122, 1120), (602, 607, 70, 69), (1075, 1074, 1107, 1108), (317, 327, 531, 526), (147, 157, 446, 441), (1076, 1075, 1108, 1109), (1114, 80, 1165, 1167), (607, 1136, 1104, 70), (327, 337, 536, 531), (157, 167, 451, 446), (1077, 1076, 1109, 1110), (88, 1121, 1169, 1171), (1137, 617, 750, 1152), (1078, 1077, 1110, 78), (337, 347, 541, 536), (167, 177, 456, 451), (1079, 1078, 78, 1113), (1148, 707, 90, 1124), (1105, 72, 1161, 1153), (347, 357, 546, 541), (177, 187, 461, 456), (1080, 1079, 1113, 80), (707, 712, 91, 90), (1138, 627, 74, 1106), (1081, 1080, 80, 1114), (357, 367, 551, 546), (187, 197, 466, 461), (1082, 1081, 1114, 82), (712, 717, 92, 91), (627, 632, 75, 74), (367, 377, 556, 551), (197, 207, 471, 466), (1083, 1082, 82, 83), (717, 722, 93, 92), (632, 637, 76, 75), (1084, 1083, 83, 84), (377, 387, 561, 556), (207, 217, 476, 471), (1085, 1084, 84, 85), (722, 727, 94, 93), (637, 642, 77, 76), (387, 397, 566, 561), (217, 227, 481, 476), (1086, 1085, 85, 86), (30, 31, 1371, 1370), (13, 14, 1354, 1353), (1087, 1086, 86, 1121), (571, 566, 397, 407), (227, 237, 486, 481), (97, 106, 108, 105), (105, 108, 109, 104), (104, 109, 110, 103), (103, 110, 111, 102), (102, 111, 112, 101), (101, 112, 113, 100), (100, 113, 114, 99), (99, 114, 115, 98), (98, 115, 107, 96), (117, 97, 105, 125), (125, 105, 104, 124), (124, 104, 103, 123), (123, 103, 102, 122), (122, 102, 101, 121), (121, 101, 100, 120), (120, 100, 99, 119), (119, 99, 98, 118), (118, 98, 96, 116), (127, 117, 125, 135), (135, 125, 124, 134), (134, 124, 123, 133), (133, 123, 122, 132), (132, 122, 121, 131), (131, 121, 120, 130), (130, 120, 119, 129), (129, 119, 118, 128), (128, 118, 116, 126), (137, 127, 135, 145), (145, 135, 134, 144), (144, 134, 133, 143), (143, 133, 132, 142), (142, 132, 131, 141), (141, 131, 130, 140), (140, 130, 129, 139), (139, 129, 128, 138), (138, 128, 126, 136), (147, 137, 145, 155), (155, 145, 144, 154), (154, 144, 143, 153), (153, 143, 142, 152), (152, 142, 141, 151), (151, 141, 140, 150), (150, 140, 139, 149), (149, 139, 138, 148), (148, 138, 136, 146), (157, 147, 155, 165), (165, 155, 154, 164), (164, 154, 153, 163), (163, 153, 152, 162), (162, 152, 151, 161), (161, 151, 150, 160), (160, 150, 149, 159), (159, 149, 148, 158), (158, 148, 146, 156), (167, 157, 165, 175), (175, 165, 164, 174), (174, 164, 163, 173), (173, 163, 162, 172), (172, 162, 161, 171), (171, 161, 160, 170), (170, 160, 159, 169), (169, 159, 158, 168), (168, 158, 156, 166), (177, 167, 175, 185), (185, 175, 174, 184), (184, 174, 173, 183), (183, 173, 172, 182), (182, 172, 171, 181), (181, 171, 170, 180), (180, 170, 169, 179), (179, 169, 168, 178), (178, 168, 166, 176), (187, 177, 185, 195), (195, 185, 184, 194), (194, 184, 183, 193), (193, 183, 182, 192), (192, 182, 181, 191), (191, 181, 180, 190), (190, 180, 179, 189), (189, 179, 178, 188), (188, 178, 176, 186), (197, 187, 195, 205), (205, 195, 194, 204), (204, 194, 193, 203), (203, 193, 192, 202), (202, 192, 191, 201), (201, 191, 190, 200), (200, 190, 189, 199), (199, 189, 188, 198), (198, 188, 186, 196), (207, 197, 205, 215), (215, 205, 204, 214), (214, 204, 203, 213), (213, 203, 202, 212), (212, 202, 201, 211), (211, 201, 200, 210), (210, 200, 199, 209), (209, 199, 198, 208), (208, 198, 196, 206), (217, 207, 215, 225), (225, 215, 214, 224), (224, 214, 213, 223), (223, 213, 212, 222), (222, 212, 211, 221), (221, 211, 210, 220), (220, 210, 209, 219), (219, 209, 208, 218), (218, 208, 206, 216), (227, 217, 225, 235), (235, 225, 224, 234), (234, 224, 223, 233), (233, 223, 222, 232), (232, 222, 221, 231), (231, 221, 220, 230), (230, 220, 219, 229), (229, 219, 218, 228), (228, 218, 216, 226), (237, 227, 235, 245), (245, 235, 234, 244), (244, 234, 233, 243), (243, 233, 232, 242), (242, 232, 231, 241), (241, 231, 230, 240), (240, 230, 229, 239), (239, 229, 228, 238), (238, 228, 226, 236), (247, 237, 245, 255), (255, 245, 244, 254), (254, 244, 243, 253), (253, 243, 242, 252), (252, 242, 241, 251), (251, 241, 240, 250), (250, 240, 239, 249), (249, 239, 238, 248), (248, 238, 236, 246), (257, 247, 255, 265), (265, 255, 254, 264), (264, 254, 253, 263), (263, 253, 252, 262), (262, 252, 251, 261), (261, 251, 250, 260), (260, 250, 249, 259), (259, 249, 248, 258), (258, 248, 246, 256), (267, 257, 265, 275), (275, 265, 264, 274), (274, 264, 263, 273), (273, 263, 262, 272), (272, 262, 261, 271), (271, 261, 260, 270), (270, 260, 259, 269), (269, 259, 258, 268), (268, 258, 256, 266), (277, 267, 275, 285), (285, 275, 274, 284), (284, 274, 273, 283), (283, 273, 272, 282), (282, 272, 271, 281), (281, 271, 270, 280), (280, 270, 269, 279), (279, 269, 268, 278), (278, 268, 266, 276), (287, 277, 285, 295), (295, 285, 284, 294), (294, 284, 283, 293), (293, 283, 282, 292), (292, 282, 281, 291), (291, 281, 280, 290), (290, 280, 279, 289), (289, 279, 278, 288), (288, 278, 276, 286), (297, 287, 295, 305), (305, 295, 294, 304), (304, 294, 293, 303), (303, 293, 292, 302), (302, 292, 291, 301), (301, 291, 290, 300), (300, 290, 289, 299), (299, 289, 288, 298), (298, 288, 286, 296), (307, 297, 305, 315), (315, 305, 304, 314), (314, 304, 303, 313), (313, 303, 302, 312), (312, 302, 301, 311), (311, 301, 300, 310), (310, 300, 299, 309), (309, 299, 298, 308), (308, 298, 296, 306), (317, 307, 315, 325), (325, 315, 314, 324), (324, 314, 313, 323), (323, 313, 312, 322), (322, 312, 311, 321), (321, 311, 310, 320), (320, 310, 309, 319), (319, 309, 308, 318), (318, 308, 306, 316), (327, 317, 325, 335), (335, 325, 324, 334), (334, 324, 323, 333), (333, 323, 322, 332), (332, 322, 321, 331), (331, 321, 320, 330), (330, 320, 319, 329), (329, 319, 318, 328), (328, 318, 316, 326), (337, 327, 335, 345), (345, 335, 334, 344), (344, 334, 333, 343), (343, 333, 332, 342), (342, 332, 331, 341), (341, 331, 330, 340), (340, 330, 329, 339), (339, 329, 328, 338), (338, 328, 326, 336), (347, 337, 345, 355), (355, 345, 344, 354), (354, 344, 343, 353), (353, 343, 342, 352), (352, 342, 341, 351), (351, 341, 340, 350), (350, 340, 339, 349), (349, 339, 338, 348), (348, 338, 336, 346), (357, 347, 355, 365), (365, 355, 354, 364), (364, 354, 353, 363), (363, 353, 352, 362), (362, 352, 351, 361), (361, 351, 350, 360), (360, 350, 349, 359), (359, 349, 348, 358), (358, 348, 346, 356), (367, 357, 365, 375), (375, 365, 364, 374), (374, 364, 363, 373), (373, 363, 362, 372), (372, 362, 361, 371), (371, 361, 360, 370), (370, 360, 359, 369), (369, 359, 358, 368), (368, 358, 356, 366), (377, 367, 375, 385), (385, 375, 374, 384), (384, 374, 373, 383), (383, 373, 372, 382), (382, 372, 371, 381), (381, 371, 370, 380), (380, 370, 369, 379), (379, 369, 368, 378), (378, 368, 366, 376), (387, 377, 385, 395), (395, 385, 384, 394), (394, 384, 383, 393), (393, 383, 382, 392), (392, 382, 381, 391), (391, 381, 380, 390), (390, 380, 379, 389), (389, 379, 378, 388), (388, 378, 376, 386), (397, 387, 395, 405), (405, 395, 394, 404), (404, 394, 393, 403), (403, 393, 392, 402), (402, 392, 391, 401), (401, 391, 390, 400), (400, 390, 389, 399), (399, 389, 388, 398), (398, 388, 386, 396), (407, 397, 405, 415), (415, 405, 404, 414), (414, 404, 403, 413), (413, 403, 402, 412), (412, 402, 401, 411), (411, 401, 400, 410), (410, 400, 399, 409), (409, 399, 398, 408), (408, 398, 396, 406), (106, 407, 415, 108), (108, 415, 414, 109), (109, 414, 413, 110), (110, 413, 412, 111), (111, 412, 411, 112), (112, 411, 410, 113), (113, 410, 409, 114), (114, 409, 408, 115), (115, 408, 406, 107), (96, 107, 406, 396, 386, 376, 366, 356, 346, 336, 326, 316, 306, 296, 286, 276, 266, 256, 246, 236, 226, 216, 206, 196, 186, 176, 166, 156, 146, 136, 126, 116), (1308, 1309, 423, 420), (420, 423, 424, 419), (419, 424, 425, 418), (418, 425, 422, 416), (1310, 1308, 420, 430), (430, 420, 419, 429), (429, 419, 418, 428), (428, 418, 416, 426), (1311, 1310, 430, 435), (435, 430, 429, 434), (434, 429, 428, 433), (433, 428, 426, 431), (1312, 1311, 435, 440), (440, 435, 434, 439), (439, 434, 433, 438), (438, 433, 431, 436), (1313, 1312, 440, 445), (445, 440, 439, 444), (444, 439, 438, 443), (443, 438, 436, 441), (1314, 1313, 445, 450), (450, 445, 444, 449), (449, 444, 443, 448), (448, 443, 441, 446), (1315, 1314, 450, 455), (455, 450, 449, 454), (454, 449, 448, 453), (453, 448, 446, 451), (1316, 1315, 455, 460), (460, 455, 454, 459), (459, 454, 453, 458), (458, 453, 451, 456), (1317, 1316, 460, 465), (465, 460, 459, 464), (464, 459, 458, 463), (463, 458, 456, 461), (1318, 1317, 465, 470), (470, 465, 464, 469), (469, 464, 463, 468), (468, 463, 461, 466), (1319, 1318, 470, 475), (475, 470, 469, 474), (474, 469, 468, 473), (473, 468, 466, 471), (1320, 1319, 475, 480), (480, 475, 474, 479), (479, 474, 473, 478), (478, 473, 471, 476), (1321, 1320, 480, 485), (485, 480, 479, 484), (484, 479, 478, 483), (483, 478, 476, 481), (1322, 1321, 485, 490), (490, 485, 484, 489), (489, 484, 483, 488), (488, 483, 481, 486), (1323, 1322, 490, 495), (495, 490, 489, 494), (494, 489, 488, 493), (493, 488, 486, 491), (1324, 1323, 495, 500), (500, 495, 494, 499), (499, 494, 493, 498), (498, 493, 491, 496), (1325, 1324, 500, 505), (505, 500, 499, 504), (504, 499, 498, 503), (503, 498, 496, 501), (1326, 1325, 505, 510), (510, 505, 504, 509), (509, 504, 503, 508), (508, 503, 501, 506), (1327, 1326, 510, 515), (515, 510, 509, 514), (514, 509, 508, 513), (513, 508, 506, 511), (1328, 1327, 515, 520), (520, 515, 514, 519), (519, 514, 513, 518), (518, 513, 511, 516), (1329, 1328, 520, 525), (525, 520, 519, 524), (524, 519, 518, 523), (523, 518, 516, 521), (1330, 1329, 525, 530), (530, 525, 524, 529), (529, 524, 523, 528), (528, 523, 521, 526), (1331, 1330, 530, 535), (535, 530, 529, 534), (534, 529, 528, 533), (533, 528, 526, 531), (1332, 1331, 535, 540), (540, 535, 534, 539), (539, 534, 533, 538), (538, 533, 531, 536), (1333, 1332, 540, 545), (545, 540, 539, 544), (544, 539, 538, 543), (543, 538, 536, 541), (1334, 1333, 545, 550), (550, 545, 544, 549), (549, 544, 543, 548), (548, 543, 541, 546), (1335, 1334, 550, 555), (555, 550, 549, 554), (554, 549, 548, 553), (553, 548, 546, 551), (1336, 1335, 555, 560), (560, 555, 554, 559), (559, 554, 553, 558), (558, 553, 551, 556), (1337, 1336, 560, 565), (565, 560, 559, 564), (564, 559, 558, 563), (563, 558, 556, 561), (1338, 1337, 565, 570), (570, 565, 564, 569), (569, 564, 563, 568), (568, 563, 561, 566), (1339, 1338, 570, 575), (575, 570, 569, 574), (574, 569, 568, 573), (573, 568, 566, 571), (1309, 1339, 575, 423), (423, 575, 574, 424), (424, 574, 573, 425), (425, 573, 571, 422), (106, 97, 416, 422), (1340, 1341, 583, 580), (580, 583, 584, 579), (579, 584, 585, 578), (578, 585, 1132, 1134), (1341, 586, 588, 583), (583, 588, 589, 584), (584, 589, 590, 585), (585, 590, 587, 1132), (586, 591, 593, 588), (588, 593, 594, 589), (589, 594, 595, 590), (590, 595, 592, 587), (591, 596, 598, 593), (593, 598, 599, 594), (594, 599, 600, 595), (595, 600, 597, 592), (596, 601, 603, 598), (598, 603, 604, 599), (599, 604, 605, 600), (600, 605, 602, 597), (601, 606, 608, 603), (603, 608, 609, 604), (604, 609, 610, 605), (605, 610, 607, 602), (606, 611, 613, 608), (608, 613, 614, 609), (609, 614, 615, 610), (610, 615, 1136, 607), (611, 616, 618, 613), (613, 618, 619, 614), (614, 619, 620, 615), (615, 620, 1135, 1136), (616, 621, 623, 618), (618, 623, 624, 619), (619, 624, 625, 620), (620, 625, 1138, 1135), (621, 626, 628, 623), (623, 628, 629, 624), (624, 629, 630, 625), (625, 630, 627, 1138), (626, 631, 633, 628), (628, 633, 634, 629), (629, 634, 635, 630), (630, 635, 632, 627), (631, 636, 638, 633), (633, 638, 639, 634), (634, 639, 640, 635), (635, 640, 637, 632), (636, 641, 643, 638), (638, 643, 644, 639), (639, 644, 645, 640), (640, 645, 642, 637), (641, 646, 648, 643), (643, 648, 649, 644), (644, 649, 650, 645), (645, 650, 647, 642), (646, 651, 653, 648), (648, 653, 654, 649), (649, 654, 655, 650), (650, 655, 1141, 647), (651, 656, 658, 653), (653, 658, 659, 654), (654, 659, 660, 655), (655, 660, 1140, 1141), (656, 661, 663, 658), (658, 663, 664, 659), (659, 664, 665, 660), (660, 665, 1143, 1140), (661, 666, 668, 663), (663, 668, 669, 664), (664, 669, 670, 665), (665, 670, 667, 1143), (666, 671, 673, 668), (668, 673, 674, 669), (669, 674, 675, 670), (670, 675, 672, 667), (671, 676, 678, 673), (673, 678, 679, 674), (674, 679, 680, 675), (675, 680, 677, 672), (676, 681, 683, 678), (678, 683, 684, 679), (679, 684, 685, 680), (680, 685, 682, 677), (681, 686, 688, 683), (683, 688, 689, 684), (684, 689, 690, 685), (685, 690, 687, 682), (686, 691, 693, 688), (688, 693, 694, 689), (689, 694, 695, 690), (690, 695, 1146, 687), (691, 696, 698, 693), (693, 698, 699, 694), (694, 699, 700, 695), (695, 700, 1145, 1146), (696, 701, 703, 698), (698, 703, 704, 699), (699, 704, 705, 700), (700, 705, 1148, 1145), (701, 706, 708, 703), (703, 708, 709, 704), (704, 709, 710, 705), (705, 710, 707, 1148), (706, 711, 713, 708), (708, 713, 714, 709), (709, 714, 715, 710), (710, 715, 712, 707), (711, 716, 718, 713), (713, 718, 719, 714), (714, 719, 720, 715), (715, 720, 717, 712), (716, 721, 723, 718), (718, 723, 724, 719), (719, 724, 725, 720), (720, 725, 722, 717), (721, 726, 728, 723), (723, 728, 729, 724), (724, 729, 730, 725), (725, 730, 727, 722), (726, 731, 733, 728), (728, 733, 734, 729), (729, 734, 735, 730), (730, 735, 1150, 727), (731, 1340, 580, 733), (733, 580, 579, 734), (734, 579, 578, 735), (735, 578, 1134, 1150), (1032, 1033, 581, 577), (1170, 757, 1297, 1296, 1295, 1294, 890, 768), (753, 1183, 1391, 869), (1376, 1375, 1192, 1193), (885, 894, 1208, 769), (1176, 771, 1263, 1262, 1264, 1265, 1266), (1176, 759, 1307, 1306, 1305, 1304, 900, 771), (1179, 753, 869, 1389), (752, 1154, 764, 1279, 1278, 1280, 1281, 1282), (79, 1142, 754, 1164), (87, 1147, 757, 1170), (95, 1151, 759, 1176), (692, 697, 756, 1180), (622, 73, 1154, 752), (576, 582, 1177, 749), (732, 576, 749, 1181), (697, 1149, 1182, 756), (652, 657, 753, 1179), (1144, 81, 1168, 755), (702, 89, 1174, 758), (72, 1103, 1159, 1161), (1096, 64, 1155, 1157), (71, 612, 751, 1160), (657, 662, 1183, 753), (80, 1113, 1163, 1165), (748, 1158, 761, 1269, 1268, 1270, 1271, 1272), (1283, 870, 766, 1211), (1164, 754, 1287, 1286, 1285, 1284, 875, 765), (1152, 750, 854, 1386), (756, 1182, 1394, 884), (1293, 885, 769, 1207), (750, 1178, 1388, 854), (1273, 855, 763, 762), (1207, 769, 1200, 1198), (755, 1168, 767, 1289, 1288, 1290, 1291, 1292), (1375, 1374, 1190, 1192), (1303, 849, 760, 1209), (849, 844, 1210, 760), (740, 1162, 800, 1233), (855, 864, 1205, 763), (1180, 756, 884, 1392), (1166, 741, 1239, 1241), (1181, 749, 850, 1395), (1160, 751, 1277, 1276, 1275, 1274, 860, 1206), (758, 1174, 770, 1299, 1298, 1300, 1301, 1302), (766, 1184, 1185, 1197), (42, 43, 905, 1423), (870, 879, 1184, 766), (785, 1383, 1203, 1187), (770, 1256, 1202), (1170, 768, 1249, 1248, 1250, 1251, 1252), (1373, 785, 1187, 1188), (761, 1212, 1189), (1160, 1206, 1221, 1220, 1222, 1223, 1224), (764, 1228, 1194), (1164, 765, 1196, 1235, 1234, 1236, 1237, 1238), (767, 1168, 1246, 1245, 1244, 1243, 1242), (769, 1208, 1201, 1200), (1378, 1377, 1195, 778), (1209, 760, 773, 1204), (760, 1210, 774, 773), (746, 1172, 830, 1261), (1379, 1378, 778, 1186), (762, 763, 775, 1191), (1381, 1380, 1199, 781), (745, 744, 1253, 1255), (743, 742, 815, 1247), (763, 1205, 776, 775), (1382, 1381, 781, 782), (739, 738, 1225, 1227), (1211, 766, 1197, 777), (737, 1156, 1219, 1217), (1372, 790, 1213, 788), (788, 1213, 1214, 787), (787, 1214, 1215, 786), (786, 1215, 1216, 1218), (794, 799, 801, 796), (796, 801, 802, 797), (797, 802, 803, 798), (798, 803, 1226, 795), (799, 805, 1229, 801), (801, 1229, 1230, 802), (802, 1230, 1231, 803), (803, 1231, 1232, 1226), (809, 814, 816, 811), (811, 816, 817, 812), (812, 817, 818, 813), (813, 818, 1240, 810), (814, 820, 823, 816), (816, 823, 822, 817), (817, 822, 821, 818), (818, 821, 819, 1240), (824, 829, 831, 826), (826, 831, 832, 827), (827, 832, 833, 828), (828, 833, 1254, 825), (829, 835, 1257, 831), (831, 1257, 1258, 832), (832, 1258, 1259, 833), (833, 1259, 1260, 1254), (839, 1372, 788, 841), (841, 788, 787, 842), (842, 787, 786, 843), (843, 786, 1218, 1267), (736, 747, 840, 784), (1228, 764, 1154, 804, 806, 807, 808), (1221, 1206, 772), (1212, 761, 1158, 789, 791, 792, 793), (1256, 770, 1174, 834, 836, 837, 838), (1263, 771, 783), (1249, 768, 780), (1242, 779, 767), (844, 849, 851, 846), (846, 851, 852, 847), (847, 852, 853, 848), (848, 853, 1384, 1385), (855, 1273, 863, 858), (858, 863, 862, 857), (857, 862, 861, 856), (856, 861, 859, 1387), (864, 855, 858, 866), (866, 858, 857, 867), (867, 857, 856, 868), (868, 856, 1387, 865), (870, 1283, 878, 873), (873, 878, 877, 872), (872, 877, 876, 871), (871, 876, 874, 1390), (879, 870, 873, 881), (881, 873, 872, 882), (882, 872, 871, 883), (883, 871, 1390, 880), (885, 1293, 893, 888), (888, 893, 892, 887), (887, 892, 891, 886), (886, 891, 889, 1393), (894, 885, 888, 896), (896, 888, 887, 897), (897, 887, 886, 898), (898, 886, 1393, 895), (849, 1303, 903, 851), (851, 903, 902, 852), (852, 902, 901, 853), (853, 901, 899, 1384), (749, 1177, 845, 850), (1067, 36, 1457, 937), (44, 45, 957, 1401), (51, 52, 985, 981), (36, 37, 929, 1457), (52, 53, 989, 985), (37, 38, 1451, 929), (53, 54, 1405, 989), (38, 39, 921, 1451), (54, 55, 997, 1405), (39, 40, 917, 921), (55, 56, 1001, 997), (40, 41, 913, 917), (56, 57, 1005, 1001), (43, 44, 1401, 905), (57, 58, 1413, 1005), (41, 42, 1423, 913), (58, 59, 1013, 1413), (45, 46, 1447, 957), (59, 60, 1017, 1013), (46, 47, 965, 1447), (63, 32, 1409, 1029), (60, 61, 1429, 1017), (47, 48, 969, 965), (32, 33, 945, 1409), (61, 62, 1025, 1429), (48, 49, 973, 969), (33, 34, 1437, 945), (62, 63, 1029, 1025), (49, 50, 1397, 973), (1396, 976, 1398, 1399), (975, 978, 979, 974), (974, 979, 977, 972), (1400, 952, 1402, 1403), (907, 954, 955, 906), (906, 955, 953, 904), (1404, 992, 1406, 1407), (991, 994, 995, 990), (990, 995, 993, 988), (1408, 948, 1410, 1411), (1031, 950, 951, 1030), (1030, 951, 949, 1028), (1412, 1008, 1414, 1415), (1007, 1010, 1011, 1006), (1006, 1011, 1009, 1004), (1416, 1412, 1415, 1417), (1003, 1007, 1006, 1002), (1002, 1006, 1004, 1000), (1418, 1396, 1399, 1419), (971, 975, 974, 970), (970, 974, 972, 968), (1420, 1418, 1419, 1421), (967, 971, 970, 966), (966, 970, 968, 964), (1422, 908, 1424, 1425), (915, 910, 911, 914), (914, 911, 909, 912), (1426, 1422, 1425, 1427), (919, 915, 914, 918), (918, 914, 912, 916), (1428, 1020, 1430, 1431), (1019, 1022, 1023, 1018), (1018, 1023, 1021, 1016), (1432, 1428, 1431, 1433), (1015, 1019, 1018, 1014), (1014, 1018, 1016, 1012), (1434, 1408, 1411, 1435), (1027, 1031, 1030, 1026), (1026, 1030, 1028, 1024), (1436, 940, 1438, 1439), (947, 942, 943, 946), (946, 943, 941, 944), (1440, 1404, 1407, 1441), (987, 991, 990, 986), (986, 990, 988, 984), (1442, 1416, 1417, 1443), (999, 1003, 1002, 998), (998, 1002, 1000, 996), (1444, 1440, 1441, 1445), (983, 987, 986, 982), (982, 986, 984, 980), (1446, 960, 1448, 1449), (959, 962, 963, 958), (958, 963, 961, 956), (960, 1420, 1421, 1448), (962, 967, 966, 963), (963, 966, 964, 961), (908, 1400, 1403, 1424), (910, 907, 906, 911), (911, 906, 904, 909), (1450, 924, 1452, 1453), (931, 926, 927, 930), (930, 927, 925, 928), (1454, 1426, 1427, 1455), (923, 919, 918, 922), (922, 918, 916, 920), (1456, 932, 1458, 1459), (939, 934, 935, 938), (938, 935, 933, 936), (940, 1456, 1459, 1438), (942, 939, 938, 943), (943, 938, 936, 941), (924, 1454, 1455, 1452), (926, 923, 922, 927), (927, 922, 920, 925), (932, 1450, 1453, 1458), (934, 931, 930, 935), (935, 930, 928, 933), (976, 1444, 1445, 1398), (978, 983, 982, 979), (979, 982, 980, 977), (952, 1446, 1449, 1402), (954, 959, 958, 955), (955, 958, 956, 953), (1008, 1432, 1433, 1414), (1010, 1015, 1014, 1011), (1011, 1014, 1012, 1009), (948, 1436, 1439, 1410), (950, 947, 946, 951), (951, 946, 944, 949), (1020, 1434, 1435, 1430), (1022, 1027, 1026, 1023), (1023, 1026, 1024, 1021), (992, 1442, 1443, 1406), (994, 999, 998, 995), (995, 998, 996, 993), (949, 944, 941, 936, 933, 928, 925, 920, 916, 912, 909, 904, 953, 956, 961, 964, 968, 972, 977, 980, 984, 988, 993, 996, 1000, 1004, 1009, 1012, 1016, 1021, 1024, 1028), (0, 421, 417, 1), (51, 981, 1397, 50)])
me_cylinder.polygons.foreach_set('use_smooth', [True] * 977)
me_cylinder.use_remesh_preserve_volume = False
me_cylinder.use_remesh_preserve_attributes = False
me_cylinder.use_mirror_vertex_groups = False
me_cylinder.update()

# ---- objects
ob_cylinder = bpy.data.objects.new('Cylinder', me_cylinder)

# ---- transforms, parenting, visibility, modifiers, constraints
ob_cylinder.location = (6.583e-08, 3.091e-07, 0.6535)
ob_cylinder.scale = (1.0, 1.0, 3.0)
ob_cylinder.lineart.crease_threshold = 0.0

# ---- collection membership
col_collection_1.objects.link(ob_cylinder)

# ---- scene / render settings (as saved in the file)
scene.frame_start = 1; scene.frame_end = 250; scene.frame_set(1)
scene.render.engine = 'BLENDER_EEVEE_NEXT'
scene.render.resolution_percentage = 50
scene.render.dither_intensity = 0.0
scene.cycles.use_denoising = False
scene.cycles.samples = 128
scene.cycles.sampling_pattern = 'TABULATED_SOBOL'
scene.cycles.light_sampling_threshold = 0.0
scene.cycles.use_adaptive_sampling = False
scene.cycles.use_light_tree = False
scene.cycles.blur_glossy = 0.0
scene.cycles.sample_clamp_indirect = 0.0
scene.view_settings.view_transform = 'Standard'
bpy.context.view_layer.update()

# ---- added for rendering (the .blend has no active camera and no usable light): camera, sun
cam_auto = bpy.data.cameras.new('AutoCamera')
cam_auto.lens = 50.0
cam_auto.sensor_width = 36.0
cam_auto.clip_end = 1000.0
ob_auto_camera = bpy.data.objects.new('AutoCamera', cam_auto)
scene.collection.objects.link(ob_auto_camera)
ob_auto_camera.location = (15.6274, -18.7529, 13.3307)
ob_auto_camera.rotation_euler = (1.09748, -7.21219e-08, 0.694738)
scene.camera = ob_auto_camera
light_auto_sun = bpy.data.lights.new('AutoSun', 'SUN')
light_auto_sun.energy = 3.0
light_auto_sun.angle = 0.0523599
ob_auto_sun = bpy.data.objects.new('AutoSun', light_auto_sun)
scene.collection.objects.link(ob_auto_sun)
ob_auto_sun.rotation_euler = (0.872665, 0.174533, 0.523599)
bpy.context.view_layer.update()
